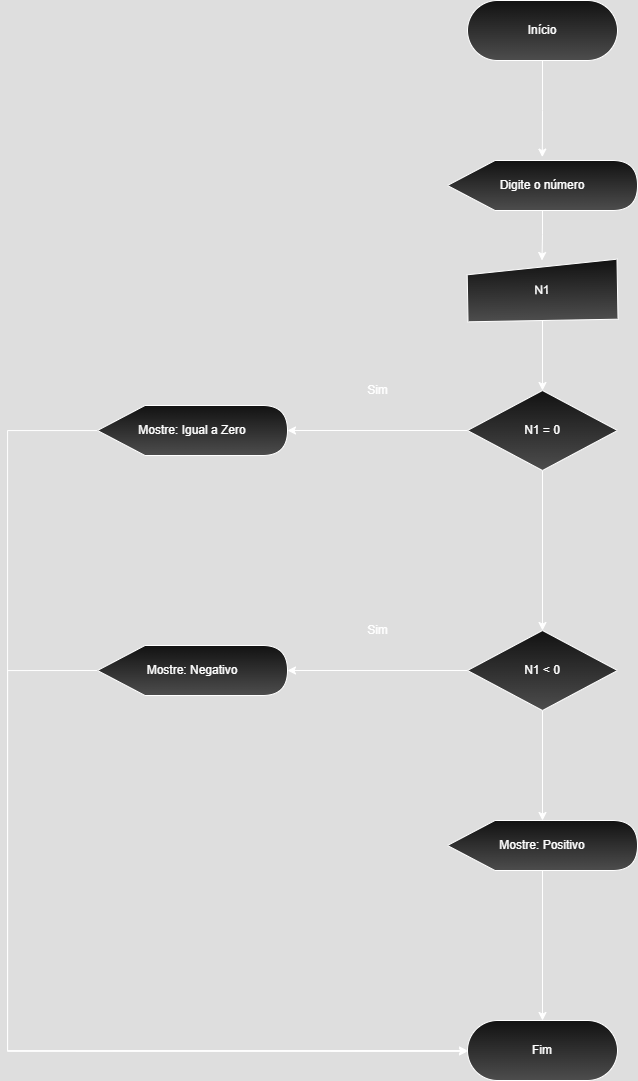

The diagram above was exported from draw.io. Its source (the exported page's mxGraphModel, read from the mxfile embedded in the PNG):
<mxGraphModel dx="2055" dy="661" grid="1" gridSize="10" guides="1" tooltips="1" connect="1" arrows="1" fold="1" page="1" pageScale="1" pageWidth="827" pageHeight="1169" math="0" shadow="0">
  <root>
    <mxCell id="0" />
    <mxCell id="1" parent="0" />
    <mxCell id="6MO6MoUmLUDFpzQneCdt-2" value="Início" style="rounded=1;whiteSpace=wrap;html=1;arcSize=50;gradientColor=light-dark(#000000,#4D4D4D);" parent="1" vertex="1">
      <mxGeometry x="280" y="50" width="150" height="60" as="geometry" />
    </mxCell>
    <mxCell id="sePMXm0bZf70fhIS-IHz-2" style="edgeStyle=orthogonalEdgeStyle;rounded=0;orthogonalLoop=1;jettySize=auto;html=1;entryX=0.5;entryY=0;entryDx=0;entryDy=0;" parent="1" source="6MO6MoUmLUDFpzQneCdt-4" target="sePMXm0bZf70fhIS-IHz-1" edge="1">
      <mxGeometry relative="1" as="geometry" />
    </mxCell>
    <mxCell id="6MO6MoUmLUDFpzQneCdt-4" value="Digite o número" style="shape=display;whiteSpace=wrap;html=1;gradientColor=light-dark(#000000,#4D4D4D);" parent="1" vertex="1">
      <mxGeometry x="260" y="210" width="190" height="50" as="geometry" />
    </mxCell>
    <mxCell id="6MO6MoUmLUDFpzQneCdt-6" style="edgeStyle=orthogonalEdgeStyle;rounded=0;orthogonalLoop=1;jettySize=auto;html=1;entryX=0.499;entryY=-0.068;entryDx=0;entryDy=0;entryPerimeter=0;" parent="1" source="6MO6MoUmLUDFpzQneCdt-2" target="6MO6MoUmLUDFpzQneCdt-4" edge="1">
      <mxGeometry relative="1" as="geometry" />
    </mxCell>
    <mxCell id="0NqAN8PYBzKNHEg-1Nt5-3" value="" style="edgeStyle=orthogonalEdgeStyle;rounded=0;orthogonalLoop=1;jettySize=auto;html=1;" edge="1" parent="1" source="sePMXm0bZf70fhIS-IHz-1" target="0NqAN8PYBzKNHEg-1Nt5-2">
      <mxGeometry relative="1" as="geometry" />
    </mxCell>
    <mxCell id="sePMXm0bZf70fhIS-IHz-1" value="N1" style="shape=manualInput;whiteSpace=wrap;html=1;size=13;rotation=-1;gradientColor=light-dark(#000000,#4D4D4D);" parent="1" vertex="1">
      <mxGeometry x="280" y="310" width="150" height="60" as="geometry" />
    </mxCell>
    <mxCell id="0NqAN8PYBzKNHEg-1Nt5-13" style="edgeStyle=orthogonalEdgeStyle;rounded=0;orthogonalLoop=1;jettySize=auto;html=1;entryX=0.5;entryY=0;entryDx=0;entryDy=0;" edge="1" parent="1" source="0NqAN8PYBzKNHEg-1Nt5-2" target="0NqAN8PYBzKNHEg-1Nt5-12">
      <mxGeometry relative="1" as="geometry" />
    </mxCell>
    <mxCell id="0NqAN8PYBzKNHEg-1Nt5-2" value="N1 = 0" style="rhombus;whiteSpace=wrap;html=1;gradientColor=light-dark(#000000,#4D4D4D);" vertex="1" parent="1">
      <mxGeometry x="280" y="440" width="150" height="80" as="geometry" />
    </mxCell>
    <mxCell id="0NqAN8PYBzKNHEg-1Nt5-24" style="edgeStyle=orthogonalEdgeStyle;rounded=0;orthogonalLoop=1;jettySize=auto;html=1;entryX=0;entryY=0.5;entryDx=0;entryDy=0;" edge="1" parent="1" source="0NqAN8PYBzKNHEg-1Nt5-7" target="0NqAN8PYBzKNHEg-1Nt5-22">
      <mxGeometry relative="1" as="geometry">
        <Array as="points">
          <mxPoint x="-180" y="480" />
          <mxPoint x="-180" y="1100" />
        </Array>
      </mxGeometry>
    </mxCell>
    <mxCell id="0NqAN8PYBzKNHEg-1Nt5-7" value="Mostre: Igual a Zero" style="shape=display;whiteSpace=wrap;html=1;gradientColor=light-dark(#000000,#4D4D4D);" vertex="1" parent="1">
      <mxGeometry x="-90" y="455" width="190" height="50" as="geometry" />
    </mxCell>
    <mxCell id="0NqAN8PYBzKNHEg-1Nt5-8" style="edgeStyle=orthogonalEdgeStyle;rounded=0;orthogonalLoop=1;jettySize=auto;html=1;entryX=1;entryY=0.5;entryDx=0;entryDy=0;entryPerimeter=0;" edge="1" parent="1" source="0NqAN8PYBzKNHEg-1Nt5-2" target="0NqAN8PYBzKNHEg-1Nt5-7">
      <mxGeometry relative="1" as="geometry" />
    </mxCell>
    <mxCell id="0NqAN8PYBzKNHEg-1Nt5-9" value="Sim" style="text;html=1;align=center;verticalAlign=middle;resizable=0;points=[];autosize=1;strokeColor=none;fillColor=none;" vertex="1" parent="1">
      <mxGeometry x="170" y="425" width="40" height="30" as="geometry" />
    </mxCell>
    <mxCell id="0NqAN8PYBzKNHEg-1Nt5-20" style="edgeStyle=orthogonalEdgeStyle;rounded=0;orthogonalLoop=1;jettySize=auto;html=1;" edge="1" parent="1" source="0NqAN8PYBzKNHEg-1Nt5-12" target="0NqAN8PYBzKNHEg-1Nt5-19">
      <mxGeometry relative="1" as="geometry" />
    </mxCell>
    <mxCell id="0NqAN8PYBzKNHEg-1Nt5-12" value="N1 &amp;lt; 0" style="rhombus;whiteSpace=wrap;html=1;gradientColor=light-dark(#000000,#4D4D4D);" vertex="1" parent="1">
      <mxGeometry x="280" y="680" width="150" height="80" as="geometry" />
    </mxCell>
    <mxCell id="0NqAN8PYBzKNHEg-1Nt5-25" style="edgeStyle=orthogonalEdgeStyle;rounded=0;orthogonalLoop=1;jettySize=auto;html=1;exitX=0;exitY=0.5;exitDx=0;exitDy=0;exitPerimeter=0;" edge="1" parent="1" source="0NqAN8PYBzKNHEg-1Nt5-14">
      <mxGeometry relative="1" as="geometry">
        <mxPoint x="280" y="1100.9412339154412" as="targetPoint" />
        <Array as="points">
          <mxPoint x="-180" y="720" />
          <mxPoint x="-180" y="1101" />
        </Array>
      </mxGeometry>
    </mxCell>
    <mxCell id="0NqAN8PYBzKNHEg-1Nt5-14" value="Mostre: Negativo" style="shape=display;whiteSpace=wrap;html=1;gradientColor=light-dark(#000000,#4D4D4D);" vertex="1" parent="1">
      <mxGeometry x="-90" y="695" width="190" height="50" as="geometry" />
    </mxCell>
    <mxCell id="0NqAN8PYBzKNHEg-1Nt5-15" style="edgeStyle=orthogonalEdgeStyle;rounded=0;orthogonalLoop=1;jettySize=auto;html=1;entryX=1;entryY=0.5;entryDx=0;entryDy=0;entryPerimeter=0;" edge="1" parent="1" source="0NqAN8PYBzKNHEg-1Nt5-12" target="0NqAN8PYBzKNHEg-1Nt5-14">
      <mxGeometry relative="1" as="geometry" />
    </mxCell>
    <mxCell id="0NqAN8PYBzKNHEg-1Nt5-17" value="Sim" style="text;html=1;align=center;verticalAlign=middle;resizable=0;points=[];autosize=1;strokeColor=none;fillColor=none;" vertex="1" parent="1">
      <mxGeometry x="170" y="665" width="40" height="30" as="geometry" />
    </mxCell>
    <mxCell id="0NqAN8PYBzKNHEg-1Nt5-23" style="edgeStyle=orthogonalEdgeStyle;rounded=0;orthogonalLoop=1;jettySize=auto;html=1;entryX=0.5;entryY=0;entryDx=0;entryDy=0;" edge="1" parent="1" source="0NqAN8PYBzKNHEg-1Nt5-19" target="0NqAN8PYBzKNHEg-1Nt5-22">
      <mxGeometry relative="1" as="geometry" />
    </mxCell>
    <mxCell id="0NqAN8PYBzKNHEg-1Nt5-19" value="Mostre: Positivo" style="shape=display;whiteSpace=wrap;html=1;gradientColor=light-dark(#000000,#4D4D4D);" vertex="1" parent="1">
      <mxGeometry x="260" y="870" width="190" height="50" as="geometry" />
    </mxCell>
    <mxCell id="0NqAN8PYBzKNHEg-1Nt5-22" value="Fim" style="rounded=1;whiteSpace=wrap;html=1;arcSize=50;gradientColor=light-dark(#000000,#4D4D4D);" vertex="1" parent="1">
      <mxGeometry x="280" y="1070" width="150" height="60" as="geometry" />
    </mxCell>
  </root>
</mxGraphModel>